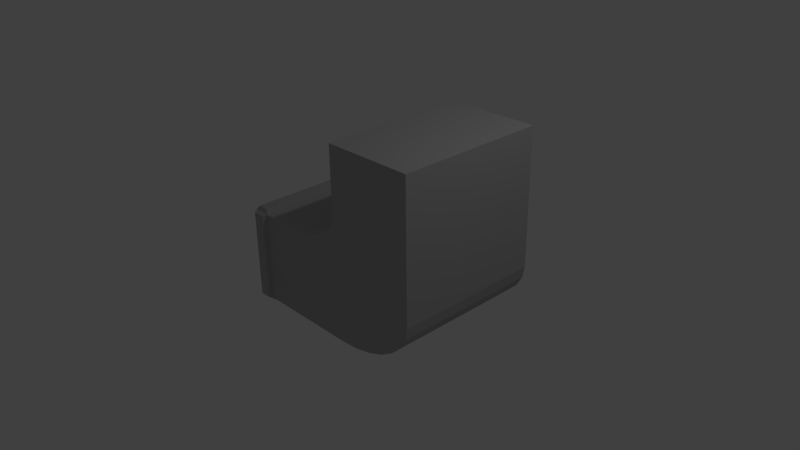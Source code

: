 # Source: airduct_bentup.blend  (saved by Blender 2.74.0; exported with 4.5.12 LTS)
import bpy
from mathutils import Matrix  # noqa: F401  (used for matrix-valued properties, if any)

bpy.ops.wm.read_factory_settings(use_empty=True)
scene = bpy.context.scene
scene.name = 'Scene'

# ---- collections
col_collection_1 = bpy.data.collections.new('Collection 1'); scene.collection.children.link(col_collection_1)

# ---- materials (node trees are filled in below, after node groups)
mat_vent = bpy.data.materials.new('vent')
mat_vent.alpha_threshold = 0.0
mat_vent.use_transparent_shadow = False
mat_vent.diffuse_color = (0.448, 0.448, 0.448, 1.0)
mat_vent.roughness = 0.5
mat_vent.specular_intensity = 1.0
mat_vent.line_color = (0.0, 0.0, 0.0, 1.0)

# ---- material node trees

# ---- world
world_world = bpy.data.worlds.new('World'); scene.world = world_world
world_world.color = (0.05088, 0.05088, 0.05088)
world_world.use_sun_shadow = False
world_world.sun_shadow_jitter_overblur = 0.0
world_world.cycles.sampling_method = 'MANUAL'
world_world.cycles.sample_map_resolution = 256

# ---- cameras
cam_camera = bpy.data.cameras.new('Camera')
cam_camera.clip_end = 100.0
cam_camera.lens = 35.0
cam_camera.sensor_width = 32.0
cam_camera.sensor_height = 18.0
cam_camera.ortho_scale = 7.314
cam_camera.dof.focus_distance = 0.0
cam_camera.dof.aperture_fstop = 128.0

# ---- lights
light_lamp = bpy.data.lights.new('Lamp', 'POINT')
light_lamp.transmission_factor = 0.0
light_lamp.cutoff_distance = 30.0
light_lamp.energy = 100.0
light_lamp.shadow_buffer_clip_start = 1.001
light_lamp.shadow_soft_size = 0.1
light_lamp.shadow_maximum_resolution = 0.006
light_lamp.use_absolute_resolution = True
light_lamp.cycles.use_multiple_importance_sampling = False

# ---- meshes
me_cube = bpy.data.meshes.new('Cube')
me_cube.from_pydata([(-1.082, -1.0, -1.0), (-1.082, 1.0, -1.0), (-1.082, -1.0, 1.0), (-1.082, 1.0, 1.0), (0.4559, 1.0, -1.0), (0.4559, -1.0, -1.0), (-0.8612, 1.0, -1.0), (-0.8613, -1.0, -1.0), (-0.8612, 1.0, 1.0), (-0.8613, -1.0, 1.0), (-0.8912, 0.97, 1.082), (-1.052, 0.97, 1.082), (-0.8913, -0.97, 1.082), (-1.052, -0.97, 1.082), (-0.8912, 0.97, -1.082), (-1.052, 0.97, -1.082), (-0.8913, -0.97, -1.082), (-1.052, -0.97, -1.082), (-0.8913, -1.05, -0.97), (-1.052, -1.05, -0.97), (-1.052, -1.05, 0.97), (-0.8913, -1.05, 0.97), (-0.8912, 1.05, -0.97), (-1.052, 1.05, -0.97), (-1.052, 1.05, 0.97), (-0.8912, 1.05, 0.97), (1.665, 1.0, 1.0), (1.665, -1.0, 1.0), (1.665, -1.0, 3.162), (1.665, 1.0, 3.162), (0.4559, -1.0, 3.162), (0.4559, 1.0, 3.162), (-0.2947, 1.0, 1.0), (0.4559, 1.0, 1.751), (1.207, 1.0, 1.0), (0.4559, 1.0, 0.2494), (-0.1277, 1.0, 1.019), (0.03097, 1.0, 1.074), (0.1733, 1.0, 1.164), (0.2922, 1.0, 1.283), (0.3816, 1.0, 1.425), (0.4371, 1.0, 1.584), (0.4559, -1.0, 1.751), (-0.2947, -1.0, 1.0), (0.4559, -1.0, 0.2494), (1.207, -1.0, 1.0), (0.4371, -1.0, 1.584), (0.3816, -1.0, 1.425), (0.2921, -1.0, 1.283), (0.1733, -1.0, 1.164), (0.03097, -1.0, 1.074), (-0.1277, -1.0, 1.019), (1.665, 1.0, 0.1344), (0.5306, 1.0, -1.0), (1.637, 1.0, -0.1181), (1.553, 1.0, -0.3578), (1.417, 1.0, -0.5729), (1.238, 1.0, -0.7525), (1.023, 1.0, -0.8877), (0.783, 1.0, -0.9716), (0.5306, -1.0, -1.0), (1.665, -1.0, 0.1344), (0.783, -1.0, -0.9716), (1.023, -1.0, -0.8877), (1.238, -1.0, -0.7525), (1.417, -1.0, -0.5729), (1.553, -1.0, -0.3578), (1.637, -1.0, -0.1181)], [], [(14, 16, 17, 15), (10, 11, 13, 12), (18, 21, 20, 19), (0, 2, 3, 1), (25, 22, 23, 24), (42, 45, 27, 28, 30), (45, 44, 5, 60, 62, 63, 64, 65, 66, 67, 61, 27), (4, 5, 7, 6), (11, 10, 8, 3), (12, 13, 2, 9), (13, 11, 3, 2), (10, 12, 9, 8), (14, 15, 1, 6), (17, 16, 7, 0), (15, 17, 0, 1), (16, 14, 6, 7), (18, 19, 0, 7), (19, 20, 2, 0), (20, 21, 9, 2), (21, 18, 7, 9), (23, 22, 6, 1), (24, 23, 1, 3), (25, 24, 3, 8), (4, 35, 34, 26, 52, 54, 55, 56, 57, 58, 59, 53), (22, 25, 8, 6), (33, 42, 30, 31), (32, 8, 9, 43), (5, 44, 43, 9, 7), (26, 34, 33, 31, 29), (5, 4, 53, 60), (27, 26, 29, 28), (31, 30, 28, 29), (32, 36, 37, 38, 39, 40, 41, 33, 34, 35), (42, 46, 47, 48, 49, 50, 51, 43, 44, 45), (32, 43, 51, 36), (36, 51, 50, 37), (37, 50, 49, 38), (38, 49, 48, 39), (39, 48, 47, 40), (40, 47, 46, 41), (41, 46, 42, 33), (32, 35, 4, 6, 8), (60, 53, 59, 62), (62, 59, 58, 63), (63, 58, 57, 64), (64, 57, 56, 65), (65, 56, 55, 66), (66, 55, 54, 67), (67, 54, 52, 61), (52, 26, 27, 61)])
me_cube.materials.append(mat_vent)
me_cube.use_remesh_preserve_volume = False
me_cube.use_remesh_preserve_attributes = False
me_cube.use_mirror_vertex_groups = False
me_cube.update()

# ---- objects
ob_cube = bpy.data.objects.new('Cube', me_cube)
ob_lamp = bpy.data.objects.new('Lamp', light_lamp)
ob_camera = bpy.data.objects.new('Camera', cam_camera)

# ---- transforms, parenting, visibility, modifiers, constraints
ob_cube.location = (0.0, 0.0, 0.0)
ob_cube.scale = (1.0, 1.0, 0.6073)
ob_cube.lock_rotations_4d = False
ob_cube.empty_display_type = 'ARROWS'
ob_cube.lineart.crease_threshold = 0.0
ob_lamp.location = (4.076, 1.005, 5.904)
ob_lamp.rotation_euler = (0.6503, 0.05522, 1.866)
ob_lamp.lock_rotations_4d = False
ob_lamp.empty_display_type = 'ARROWS'
ob_lamp.color = (0.0, 0.0, 0.0, 0.0)
ob_lamp.lineart.crease_threshold = 0.0
ob_camera.location = (7.481, -6.508, 5.344)
ob_camera.rotation_euler = (1.109, 0.01082, 0.8149)
ob_camera.lock_rotations_4d = False
ob_camera.empty_display_type = 'ARROWS'
ob_camera.color = (0.0, 0.0, 0.0, 0.0)
ob_camera.display_type = 'WIRE'
ob_camera.lineart.crease_threshold = 0.0

# ---- collection membership
col_collection_1.objects.link(ob_cube)
col_collection_1.objects.link(ob_lamp)
col_collection_1.objects.link(ob_camera)

# ---- scene / render settings (as saved in the file)
scene.camera = ob_camera
scene.frame_start = 1; scene.frame_end = 250; scene.frame_set(1)
scene.render.engine = 'BLENDER_EEVEE_NEXT'
scene.render.resolution_percentage = 50
scene.render.dither_intensity = 0.0
scene.cycles.use_denoising = False
scene.cycles.samples = 10
scene.cycles.sampling_pattern = 'TABULATED_SOBOL'
scene.cycles.light_sampling_threshold = 0.0
scene.cycles.use_adaptive_sampling = False
scene.cycles.use_light_tree = False
scene.cycles.blur_glossy = 0.0
scene.cycles.pixel_filter_type = 'GAUSSIAN'
scene.cycles.sample_clamp_indirect = 0.0
scene.view_settings.view_transform = 'Standard'
bpy.context.view_layer.update()
